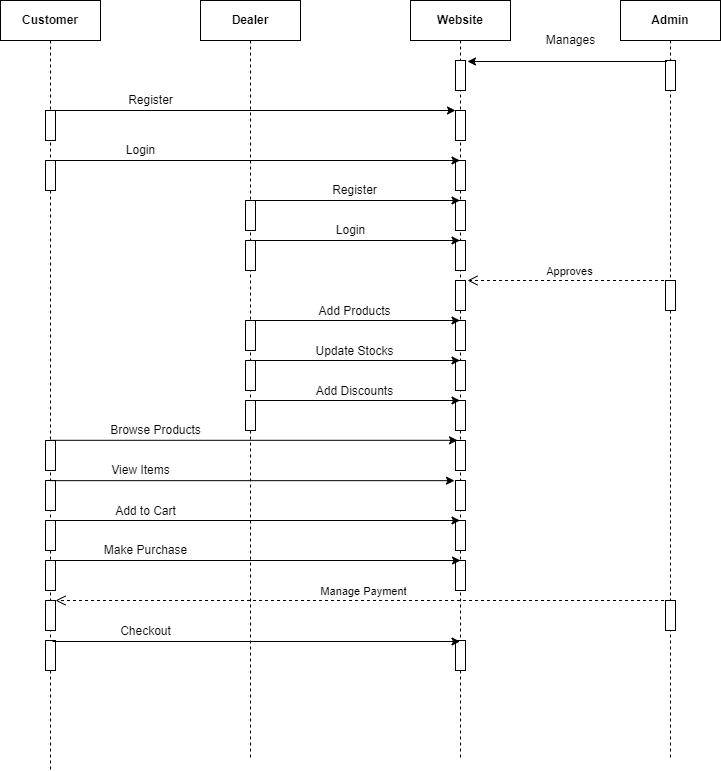

The diagram above was exported from draw.io. Its source (the exported page's mxGraphModel, read from the mxfile embedded in the PNG):
<mxGraphModel dx="868" dy="425" grid="1" gridSize="10" guides="1" tooltips="1" connect="1" arrows="1" fold="1" page="1" pageScale="1" pageWidth="827" pageHeight="1169" math="0" shadow="0">
  <root>
    <mxCell id="0" />
    <mxCell id="1" parent="0" />
    <mxCell id="SkwTUvT-9MtzIOFN8x8v-1" value="&lt;b&gt;Customer&lt;/b&gt;" style="shape=umlLifeline;perimeter=lifelinePerimeter;whiteSpace=wrap;html=1;container=1;collapsible=0;recursiveResize=0;outlineConnect=0;" vertex="1" parent="1">
      <mxGeometry x="60" y="80" width="100" height="770" as="geometry" />
    </mxCell>
    <mxCell id="SkwTUvT-9MtzIOFN8x8v-8" value="" style="html=1;points=[];perimeter=orthogonalPerimeter;" vertex="1" parent="SkwTUvT-9MtzIOFN8x8v-1">
      <mxGeometry x="45" y="110" width="10" height="30" as="geometry" />
    </mxCell>
    <mxCell id="SkwTUvT-9MtzIOFN8x8v-11" value="" style="html=1;points=[];perimeter=orthogonalPerimeter;" vertex="1" parent="SkwTUvT-9MtzIOFN8x8v-1">
      <mxGeometry x="45" y="160" width="10" height="30" as="geometry" />
    </mxCell>
    <mxCell id="SkwTUvT-9MtzIOFN8x8v-49" value="" style="html=1;points=[];perimeter=orthogonalPerimeter;" vertex="1" parent="SkwTUvT-9MtzIOFN8x8v-1">
      <mxGeometry x="45" y="440" width="10" height="30" as="geometry" />
    </mxCell>
    <mxCell id="SkwTUvT-9MtzIOFN8x8v-54" value="" style="html=1;points=[];perimeter=orthogonalPerimeter;" vertex="1" parent="SkwTUvT-9MtzIOFN8x8v-1">
      <mxGeometry x="45" y="480" width="10" height="30" as="geometry" />
    </mxCell>
    <mxCell id="SkwTUvT-9MtzIOFN8x8v-58" value="" style="html=1;points=[];perimeter=orthogonalPerimeter;" vertex="1" parent="SkwTUvT-9MtzIOFN8x8v-1">
      <mxGeometry x="45" y="520" width="10" height="30" as="geometry" />
    </mxCell>
    <mxCell id="SkwTUvT-9MtzIOFN8x8v-66" value="" style="html=1;points=[];perimeter=orthogonalPerimeter;" vertex="1" parent="SkwTUvT-9MtzIOFN8x8v-1">
      <mxGeometry x="45" y="560" width="10" height="30" as="geometry" />
    </mxCell>
    <mxCell id="SkwTUvT-9MtzIOFN8x8v-76" value="" style="html=1;points=[];perimeter=orthogonalPerimeter;" vertex="1" parent="SkwTUvT-9MtzIOFN8x8v-1">
      <mxGeometry x="45" y="600" width="10" height="30" as="geometry" />
    </mxCell>
    <mxCell id="SkwTUvT-9MtzIOFN8x8v-78" value="Manage Payment" style="html=1;verticalAlign=bottom;endArrow=open;dashed=1;endSize=8;rounded=0;" edge="1" parent="SkwTUvT-9MtzIOFN8x8v-1" source="SkwTUvT-9MtzIOFN8x8v-2">
      <mxGeometry relative="1" as="geometry">
        <mxPoint x="135" y="600" as="sourcePoint" />
        <mxPoint x="55" y="600" as="targetPoint" />
      </mxGeometry>
    </mxCell>
    <mxCell id="SkwTUvT-9MtzIOFN8x8v-81" value="" style="html=1;points=[];perimeter=orthogonalPerimeter;" vertex="1" parent="SkwTUvT-9MtzIOFN8x8v-1">
      <mxGeometry x="45" y="640" width="10" height="30" as="geometry" />
    </mxCell>
    <mxCell id="SkwTUvT-9MtzIOFN8x8v-2" value="&lt;b&gt;Admin&lt;/b&gt;" style="shape=umlLifeline;perimeter=lifelinePerimeter;whiteSpace=wrap;html=1;container=1;collapsible=0;recursiveResize=0;outlineConnect=0;" vertex="1" parent="1">
      <mxGeometry x="680" y="80" width="100" height="760" as="geometry" />
    </mxCell>
    <mxCell id="SkwTUvT-9MtzIOFN8x8v-6" value="" style="html=1;points=[];perimeter=orthogonalPerimeter;" vertex="1" parent="SkwTUvT-9MtzIOFN8x8v-2">
      <mxGeometry x="45" y="60" width="10" height="30" as="geometry" />
    </mxCell>
    <mxCell id="SkwTUvT-9MtzIOFN8x8v-31" value="" style="html=1;points=[];perimeter=orthogonalPerimeter;" vertex="1" parent="SkwTUvT-9MtzIOFN8x8v-2">
      <mxGeometry x="45" y="280" width="10" height="30" as="geometry" />
    </mxCell>
    <mxCell id="SkwTUvT-9MtzIOFN8x8v-75" value="" style="html=1;points=[];perimeter=orthogonalPerimeter;" vertex="1" parent="SkwTUvT-9MtzIOFN8x8v-2">
      <mxGeometry x="45" y="600" width="10" height="30" as="geometry" />
    </mxCell>
    <mxCell id="SkwTUvT-9MtzIOFN8x8v-3" value="&lt;b&gt;Dealer&lt;/b&gt;" style="shape=umlLifeline;perimeter=lifelinePerimeter;whiteSpace=wrap;html=1;container=1;collapsible=0;recursiveResize=0;outlineConnect=0;" vertex="1" parent="1">
      <mxGeometry x="260" y="80" width="100" height="760" as="geometry" />
    </mxCell>
    <mxCell id="SkwTUvT-9MtzIOFN8x8v-10" value="" style="endArrow=classic;html=1;rounded=0;" edge="1" parent="SkwTUvT-9MtzIOFN8x8v-3">
      <mxGeometry width="50" height="50" relative="1" as="geometry">
        <mxPoint x="-155" y="110" as="sourcePoint" />
        <mxPoint x="255" y="110" as="targetPoint" />
      </mxGeometry>
    </mxCell>
    <mxCell id="SkwTUvT-9MtzIOFN8x8v-18" value="" style="html=1;points=[];perimeter=orthogonalPerimeter;" vertex="1" parent="SkwTUvT-9MtzIOFN8x8v-3">
      <mxGeometry x="45" y="200" width="10" height="30" as="geometry" />
    </mxCell>
    <mxCell id="SkwTUvT-9MtzIOFN8x8v-23" value="" style="html=1;points=[];perimeter=orthogonalPerimeter;" vertex="1" parent="SkwTUvT-9MtzIOFN8x8v-3">
      <mxGeometry x="45" y="240" width="10" height="30" as="geometry" />
    </mxCell>
    <mxCell id="SkwTUvT-9MtzIOFN8x8v-35" value="" style="html=1;points=[];perimeter=orthogonalPerimeter;" vertex="1" parent="SkwTUvT-9MtzIOFN8x8v-3">
      <mxGeometry x="45" y="320" width="10" height="30" as="geometry" />
    </mxCell>
    <mxCell id="SkwTUvT-9MtzIOFN8x8v-39" value="" style="html=1;points=[];perimeter=orthogonalPerimeter;" vertex="1" parent="SkwTUvT-9MtzIOFN8x8v-3">
      <mxGeometry x="45" y="360" width="10" height="30" as="geometry" />
    </mxCell>
    <mxCell id="SkwTUvT-9MtzIOFN8x8v-45" value="" style="html=1;points=[];perimeter=orthogonalPerimeter;" vertex="1" parent="SkwTUvT-9MtzIOFN8x8v-3">
      <mxGeometry x="45" y="400" width="10" height="30" as="geometry" />
    </mxCell>
    <mxCell id="SkwTUvT-9MtzIOFN8x8v-4" value="&lt;b&gt;Website&lt;/b&gt;" style="shape=umlLifeline;perimeter=lifelinePerimeter;whiteSpace=wrap;html=1;container=1;collapsible=0;recursiveResize=0;outlineConnect=0;" vertex="1" parent="1">
      <mxGeometry x="470" y="80" width="100" height="760" as="geometry" />
    </mxCell>
    <mxCell id="SkwTUvT-9MtzIOFN8x8v-5" value="" style="html=1;points=[];perimeter=orthogonalPerimeter;" vertex="1" parent="SkwTUvT-9MtzIOFN8x8v-4">
      <mxGeometry x="45" y="60" width="10" height="30" as="geometry" />
    </mxCell>
    <mxCell id="SkwTUvT-9MtzIOFN8x8v-9" value="" style="html=1;points=[];perimeter=orthogonalPerimeter;" vertex="1" parent="SkwTUvT-9MtzIOFN8x8v-4">
      <mxGeometry x="45" y="110" width="10" height="30" as="geometry" />
    </mxCell>
    <mxCell id="SkwTUvT-9MtzIOFN8x8v-12" value="" style="html=1;points=[];perimeter=orthogonalPerimeter;" vertex="1" parent="SkwTUvT-9MtzIOFN8x8v-4">
      <mxGeometry x="45" y="160" width="10" height="30" as="geometry" />
    </mxCell>
    <mxCell id="SkwTUvT-9MtzIOFN8x8v-19" value="" style="html=1;points=[];perimeter=orthogonalPerimeter;" vertex="1" parent="SkwTUvT-9MtzIOFN8x8v-4">
      <mxGeometry x="45" y="200" width="10" height="30" as="geometry" />
    </mxCell>
    <mxCell id="SkwTUvT-9MtzIOFN8x8v-24" value="" style="html=1;points=[];perimeter=orthogonalPerimeter;" vertex="1" parent="SkwTUvT-9MtzIOFN8x8v-4">
      <mxGeometry x="45" y="240" width="10" height="30" as="geometry" />
    </mxCell>
    <mxCell id="SkwTUvT-9MtzIOFN8x8v-32" value="" style="html=1;points=[];perimeter=orthogonalPerimeter;" vertex="1" parent="SkwTUvT-9MtzIOFN8x8v-4">
      <mxGeometry x="45" y="280" width="10" height="30" as="geometry" />
    </mxCell>
    <mxCell id="SkwTUvT-9MtzIOFN8x8v-36" value="" style="html=1;points=[];perimeter=orthogonalPerimeter;" vertex="1" parent="SkwTUvT-9MtzIOFN8x8v-4">
      <mxGeometry x="45" y="320" width="10" height="30" as="geometry" />
    </mxCell>
    <mxCell id="SkwTUvT-9MtzIOFN8x8v-40" value="" style="html=1;points=[];perimeter=orthogonalPerimeter;" vertex="1" parent="SkwTUvT-9MtzIOFN8x8v-4">
      <mxGeometry x="45" y="360" width="10" height="30" as="geometry" />
    </mxCell>
    <mxCell id="SkwTUvT-9MtzIOFN8x8v-46" value="" style="html=1;points=[];perimeter=orthogonalPerimeter;" vertex="1" parent="SkwTUvT-9MtzIOFN8x8v-4">
      <mxGeometry x="45" y="400" width="10" height="30" as="geometry" />
    </mxCell>
    <mxCell id="SkwTUvT-9MtzIOFN8x8v-50" value="" style="html=1;points=[];perimeter=orthogonalPerimeter;" vertex="1" parent="SkwTUvT-9MtzIOFN8x8v-4">
      <mxGeometry x="45" y="440" width="10" height="30" as="geometry" />
    </mxCell>
    <mxCell id="SkwTUvT-9MtzIOFN8x8v-55" value="" style="html=1;points=[];perimeter=orthogonalPerimeter;" vertex="1" parent="SkwTUvT-9MtzIOFN8x8v-4">
      <mxGeometry x="45" y="480" width="10" height="30" as="geometry" />
    </mxCell>
    <mxCell id="SkwTUvT-9MtzIOFN8x8v-61" value="" style="html=1;points=[];perimeter=orthogonalPerimeter;" vertex="1" parent="SkwTUvT-9MtzIOFN8x8v-4">
      <mxGeometry x="45" y="520" width="10" height="30" as="geometry" />
    </mxCell>
    <mxCell id="SkwTUvT-9MtzIOFN8x8v-67" value="" style="html=1;points=[];perimeter=orthogonalPerimeter;" vertex="1" parent="SkwTUvT-9MtzIOFN8x8v-4">
      <mxGeometry x="45" y="560" width="10" height="30" as="geometry" />
    </mxCell>
    <mxCell id="SkwTUvT-9MtzIOFN8x8v-82" value="" style="html=1;points=[];perimeter=orthogonalPerimeter;" vertex="1" parent="SkwTUvT-9MtzIOFN8x8v-4">
      <mxGeometry x="45" y="640" width="10" height="30" as="geometry" />
    </mxCell>
    <mxCell id="SkwTUvT-9MtzIOFN8x8v-7" value="" style="endArrow=classic;html=1;rounded=0;" edge="1" parent="1">
      <mxGeometry width="50" height="50" relative="1" as="geometry">
        <mxPoint x="726.5" y="141" as="sourcePoint" />
        <mxPoint x="527" y="141" as="targetPoint" />
      </mxGeometry>
    </mxCell>
    <mxCell id="SkwTUvT-9MtzIOFN8x8v-13" value="" style="endArrow=classic;html=1;rounded=0;" edge="1" parent="1" target="SkwTUvT-9MtzIOFN8x8v-4">
      <mxGeometry width="50" height="50" relative="1" as="geometry">
        <mxPoint x="109.5" y="240" as="sourcePoint" />
        <mxPoint x="309.5" y="240" as="targetPoint" />
      </mxGeometry>
    </mxCell>
    <mxCell id="SkwTUvT-9MtzIOFN8x8v-14" value="Manages" style="text;html=1;resizable=0;autosize=1;align=center;verticalAlign=middle;points=[];fillColor=none;strokeColor=none;rounded=0;" vertex="1" parent="1">
      <mxGeometry x="600" y="110" width="60" height="20" as="geometry" />
    </mxCell>
    <mxCell id="SkwTUvT-9MtzIOFN8x8v-16" value="Register" style="text;html=1;resizable=0;autosize=1;align=center;verticalAlign=middle;points=[];fillColor=none;strokeColor=none;rounded=0;" vertex="1" parent="1">
      <mxGeometry x="180" y="170" width="60" height="20" as="geometry" />
    </mxCell>
    <mxCell id="SkwTUvT-9MtzIOFN8x8v-17" value="Login" style="text;html=1;resizable=0;autosize=1;align=center;verticalAlign=middle;points=[];fillColor=none;strokeColor=none;rounded=0;" vertex="1" parent="1">
      <mxGeometry x="180" y="220" width="40" height="20" as="geometry" />
    </mxCell>
    <mxCell id="SkwTUvT-9MtzIOFN8x8v-20" value="" style="endArrow=classic;html=1;rounded=0;" edge="1" parent="1">
      <mxGeometry width="50" height="50" relative="1" as="geometry">
        <mxPoint x="309.5" y="280" as="sourcePoint" />
        <mxPoint x="519.5" y="280" as="targetPoint" />
      </mxGeometry>
    </mxCell>
    <mxCell id="SkwTUvT-9MtzIOFN8x8v-21" value="Register" style="text;html=1;resizable=0;autosize=1;align=center;verticalAlign=middle;points=[];fillColor=none;strokeColor=none;rounded=0;" vertex="1" parent="1">
      <mxGeometry x="383.5" y="260" width="60" height="20" as="geometry" />
    </mxCell>
    <mxCell id="SkwTUvT-9MtzIOFN8x8v-25" value="" style="endArrow=classic;html=1;rounded=0;" edge="1" parent="1">
      <mxGeometry width="50" height="50" relative="1" as="geometry">
        <mxPoint x="309.5" y="320" as="sourcePoint" />
        <mxPoint x="519.5" y="320" as="targetPoint" />
      </mxGeometry>
    </mxCell>
    <mxCell id="SkwTUvT-9MtzIOFN8x8v-26" value="Login" style="text;html=1;resizable=0;autosize=1;align=center;verticalAlign=middle;points=[];fillColor=none;strokeColor=none;rounded=0;" vertex="1" parent="1">
      <mxGeometry x="390" y="300" width="40" height="20" as="geometry" />
    </mxCell>
    <mxCell id="SkwTUvT-9MtzIOFN8x8v-34" value="Approves" style="html=1;verticalAlign=bottom;endArrow=open;dashed=1;endSize=8;rounded=0;" edge="1" parent="1" source="SkwTUvT-9MtzIOFN8x8v-2">
      <mxGeometry relative="1" as="geometry">
        <mxPoint x="607" y="360" as="sourcePoint" />
        <mxPoint x="527" y="360" as="targetPoint" />
      </mxGeometry>
    </mxCell>
    <mxCell id="SkwTUvT-9MtzIOFN8x8v-37" value="" style="endArrow=classic;html=1;rounded=0;" edge="1" parent="1">
      <mxGeometry width="50" height="50" relative="1" as="geometry">
        <mxPoint x="309.5" y="400" as="sourcePoint" />
        <mxPoint x="519.5" y="400" as="targetPoint" />
      </mxGeometry>
    </mxCell>
    <mxCell id="SkwTUvT-9MtzIOFN8x8v-38" value="Add Products" style="text;html=1;resizable=0;autosize=1;align=center;verticalAlign=middle;points=[];fillColor=none;strokeColor=none;rounded=0;" vertex="1" parent="1">
      <mxGeometry x="368.5" y="381" width="90" height="20" as="geometry" />
    </mxCell>
    <mxCell id="SkwTUvT-9MtzIOFN8x8v-41" value="" style="endArrow=classic;html=1;rounded=0;" edge="1" parent="1">
      <mxGeometry width="50" height="50" relative="1" as="geometry">
        <mxPoint x="309.5" y="440" as="sourcePoint" />
        <mxPoint x="519.5" y="440" as="targetPoint" />
      </mxGeometry>
    </mxCell>
    <mxCell id="SkwTUvT-9MtzIOFN8x8v-42" value="Update Stocks" style="text;html=1;resizable=0;autosize=1;align=center;verticalAlign=middle;points=[];fillColor=none;strokeColor=none;rounded=0;" vertex="1" parent="1">
      <mxGeometry x="369" y="421" width="90" height="20" as="geometry" />
    </mxCell>
    <mxCell id="SkwTUvT-9MtzIOFN8x8v-47" value="" style="endArrow=classic;html=1;rounded=0;" edge="1" parent="1">
      <mxGeometry width="50" height="50" relative="1" as="geometry">
        <mxPoint x="309.5" y="480" as="sourcePoint" />
        <mxPoint x="519.5" y="480" as="targetPoint" />
      </mxGeometry>
    </mxCell>
    <mxCell id="SkwTUvT-9MtzIOFN8x8v-48" value="Add Discounts" style="text;html=1;resizable=0;autosize=1;align=center;verticalAlign=middle;points=[];fillColor=none;strokeColor=none;rounded=0;" vertex="1" parent="1">
      <mxGeometry x="369" y="461" width="90" height="20" as="geometry" />
    </mxCell>
    <mxCell id="SkwTUvT-9MtzIOFN8x8v-51" value="" style="endArrow=classic;html=1;rounded=0;entryX=0.47;entryY=0.655;entryDx=0;entryDy=0;entryPerimeter=0;" edge="1" parent="1">
      <mxGeometry width="50" height="50" relative="1" as="geometry">
        <mxPoint x="109.5" y="519.8" as="sourcePoint" />
        <mxPoint x="517" y="519.8" as="targetPoint" />
      </mxGeometry>
    </mxCell>
    <mxCell id="SkwTUvT-9MtzIOFN8x8v-52" value="Browse Products" style="text;html=1;resizable=0;autosize=1;align=center;verticalAlign=middle;points=[];fillColor=none;strokeColor=none;rounded=0;" vertex="1" parent="1">
      <mxGeometry x="160" y="500" width="110" height="20" as="geometry" />
    </mxCell>
    <mxCell id="SkwTUvT-9MtzIOFN8x8v-56" value="" style="endArrow=classic;html=1;rounded=0;entryX=0.44;entryY=0.666;entryDx=0;entryDy=0;entryPerimeter=0;" edge="1" parent="1">
      <mxGeometry width="50" height="50" relative="1" as="geometry">
        <mxPoint x="109.5" y="560.1600000000001" as="sourcePoint" />
        <mxPoint x="514" y="560.1600000000001" as="targetPoint" />
      </mxGeometry>
    </mxCell>
    <mxCell id="SkwTUvT-9MtzIOFN8x8v-57" value="View Items" style="text;html=1;resizable=0;autosize=1;align=center;verticalAlign=middle;points=[];fillColor=none;strokeColor=none;rounded=0;" vertex="1" parent="1">
      <mxGeometry x="165" y="540" width="70" height="20" as="geometry" />
    </mxCell>
    <mxCell id="SkwTUvT-9MtzIOFN8x8v-62" value="" style="endArrow=classic;html=1;rounded=0;" edge="1" parent="1">
      <mxGeometry width="50" height="50" relative="1" as="geometry">
        <mxPoint x="109.5" y="600" as="sourcePoint" />
        <mxPoint x="519.5" y="600" as="targetPoint" />
      </mxGeometry>
    </mxCell>
    <mxCell id="SkwTUvT-9MtzIOFN8x8v-63" value="Add to Cart" style="text;html=1;resizable=0;autosize=1;align=center;verticalAlign=middle;points=[];fillColor=none;strokeColor=none;rounded=0;" vertex="1" parent="1">
      <mxGeometry x="165" y="581" width="80" height="20" as="geometry" />
    </mxCell>
    <mxCell id="SkwTUvT-9MtzIOFN8x8v-70" value="" style="endArrow=classic;html=1;rounded=0;" edge="1" parent="1">
      <mxGeometry width="50" height="50" relative="1" as="geometry">
        <mxPoint x="109.5" y="640" as="sourcePoint" />
        <mxPoint x="520" y="640" as="targetPoint" />
      </mxGeometry>
    </mxCell>
    <mxCell id="SkwTUvT-9MtzIOFN8x8v-71" value="Make Purchase" style="text;html=1;resizable=0;autosize=1;align=center;verticalAlign=middle;points=[];fillColor=none;strokeColor=none;rounded=0;" vertex="1" parent="1">
      <mxGeometry x="155" y="620" width="100" height="20" as="geometry" />
    </mxCell>
    <mxCell id="SkwTUvT-9MtzIOFN8x8v-83" value="" style="endArrow=classic;html=1;rounded=0;" edge="1" parent="1" target="SkwTUvT-9MtzIOFN8x8v-4">
      <mxGeometry width="50" height="50" relative="1" as="geometry">
        <mxPoint x="112" y="721" as="sourcePoint" />
        <mxPoint x="461.5" y="721" as="targetPoint" />
      </mxGeometry>
    </mxCell>
    <mxCell id="SkwTUvT-9MtzIOFN8x8v-84" value="Checkout" style="text;html=1;resizable=0;autosize=1;align=center;verticalAlign=middle;points=[];fillColor=none;strokeColor=none;rounded=0;" vertex="1" parent="1">
      <mxGeometry x="170" y="701" width="70" height="20" as="geometry" />
    </mxCell>
  </root>
</mxGraphModel>